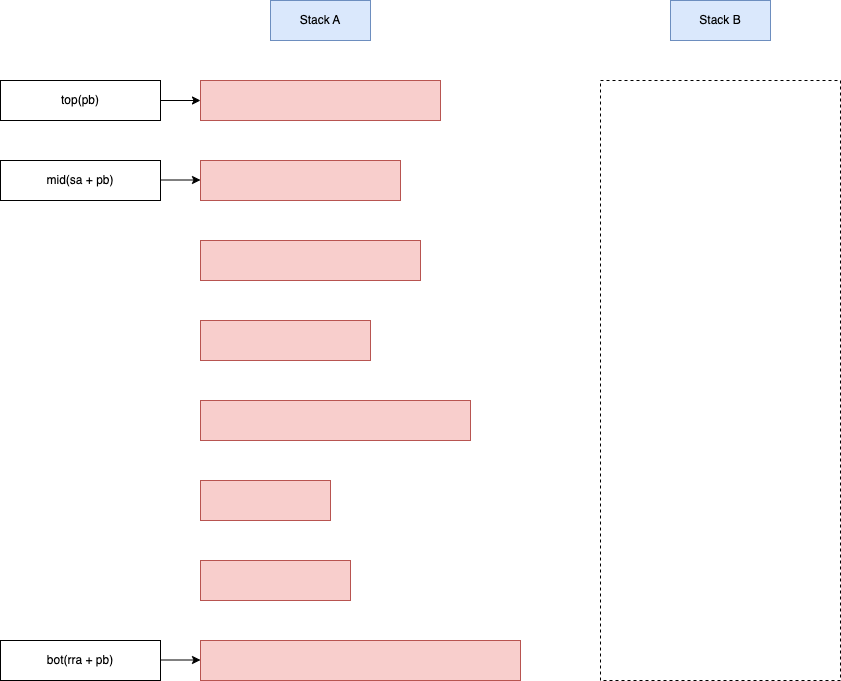

The diagram above was exported from draw.io. Its source (the exported page's mxGraphModel, read from the mxfile embedded in the PNG):
<mxGraphModel dx="1611" dy="1182" grid="1" gridSize="10" guides="1" tooltips="1" connect="1" arrows="1" fold="1" page="1" pageScale="1" pageWidth="827" pageHeight="1169" background="#FFFFFF" math="0" shadow="0">
  <root>
    <mxCell id="0" />
    <mxCell id="1" parent="0" />
    <mxCell id="bFzBk5bO3vh-cIa28chS-1" value="" style="rounded=0;whiteSpace=wrap;html=1;fillColor=#f8cecc;strokeColor=#b85450;" vertex="1" parent="1">
      <mxGeometry x="120" y="200" width="240" height="40" as="geometry" />
    </mxCell>
    <mxCell id="bFzBk5bO3vh-cIa28chS-2" value="" style="rounded=0;whiteSpace=wrap;html=1;fillColor=#f8cecc;strokeColor=#b85450;" vertex="1" parent="1">
      <mxGeometry x="120" y="280" width="200" height="40" as="geometry" />
    </mxCell>
    <mxCell id="bFzBk5bO3vh-cIa28chS-3" value="" style="rounded=0;whiteSpace=wrap;html=1;fillColor=#f8cecc;strokeColor=#b85450;" vertex="1" parent="1">
      <mxGeometry x="120" y="760" width="320" height="40" as="geometry" />
    </mxCell>
    <mxCell id="bFzBk5bO3vh-cIa28chS-4" value="" style="rounded=0;whiteSpace=wrap;html=1;fillColor=#f8cecc;strokeColor=#b85450;" vertex="1" parent="1">
      <mxGeometry x="120" y="680" width="150" height="40" as="geometry" />
    </mxCell>
    <mxCell id="bFzBk5bO3vh-cIa28chS-5" value="" style="rounded=0;whiteSpace=wrap;html=1;fillColor=#f8cecc;strokeColor=#b85450;" vertex="1" parent="1">
      <mxGeometry x="120" y="360" width="220" height="40" as="geometry" />
    </mxCell>
    <mxCell id="bFzBk5bO3vh-cIa28chS-6" value="" style="rounded=0;whiteSpace=wrap;html=1;fillColor=#f8cecc;strokeColor=#b85450;" vertex="1" parent="1">
      <mxGeometry x="120" y="440" width="170" height="40" as="geometry" />
    </mxCell>
    <mxCell id="bFzBk5bO3vh-cIa28chS-7" value="" style="rounded=0;whiteSpace=wrap;html=1;fillColor=#f8cecc;strokeColor=#b85450;" vertex="1" parent="1">
      <mxGeometry x="120" y="520" width="270" height="40" as="geometry" />
    </mxCell>
    <mxCell id="bFzBk5bO3vh-cIa28chS-8" value="" style="rounded=0;whiteSpace=wrap;html=1;fillColor=#f8cecc;strokeColor=#b85450;" vertex="1" parent="1">
      <mxGeometry x="120" y="600" width="130" height="40" as="geometry" />
    </mxCell>
    <mxCell id="bFzBk5bO3vh-cIa28chS-21" value="Stack A" style="whiteSpace=wrap;html=1;align=center;fillColor=#dae8fc;strokeColor=#6c8ebf;" vertex="1" parent="1">
      <mxGeometry x="190" y="120" width="100" height="40" as="geometry" />
    </mxCell>
    <mxCell id="bFzBk5bO3vh-cIa28chS-22" value="Stack B" style="whiteSpace=wrap;html=1;align=center;fillColor=#dae8fc;strokeColor=#6c8ebf;" vertex="1" parent="1">
      <mxGeometry x="590" y="120" width="100" height="40" as="geometry" />
    </mxCell>
    <mxCell id="bFzBk5bO3vh-cIa28chS-23" value="" style="rounded=0;whiteSpace=wrap;html=1;dashed=1;fillColor=none;" vertex="1" parent="1">
      <mxGeometry x="520" y="200" width="240" height="600" as="geometry" />
    </mxCell>
    <mxCell id="bFzBk5bO3vh-cIa28chS-24" value="" style="endArrow=classic;html=1;rounded=0;entryX=0;entryY=0.5;entryDx=0;entryDy=0;" edge="1" parent="1" target="bFzBk5bO3vh-cIa28chS-1">
      <mxGeometry width="50" height="50" relative="1" as="geometry">
        <mxPoint x="80" y="220" as="sourcePoint" />
        <mxPoint x="100" y="200" as="targetPoint" />
      </mxGeometry>
    </mxCell>
    <mxCell id="bFzBk5bO3vh-cIa28chS-25" value="" style="endArrow=classic;html=1;rounded=0;entryX=0;entryY=0.5;entryDx=0;entryDy=0;" edge="1" parent="1">
      <mxGeometry width="50" height="50" relative="1" as="geometry">
        <mxPoint x="80" y="779.5" as="sourcePoint" />
        <mxPoint x="120" y="779.5" as="targetPoint" />
      </mxGeometry>
    </mxCell>
    <mxCell id="bFzBk5bO3vh-cIa28chS-26" value="" style="endArrow=classic;html=1;rounded=0;entryX=0;entryY=0.5;entryDx=0;entryDy=0;" edge="1" parent="1">
      <mxGeometry width="50" height="50" relative="1" as="geometry">
        <mxPoint x="80" y="299.5" as="sourcePoint" />
        <mxPoint x="120" y="299.5" as="targetPoint" />
      </mxGeometry>
    </mxCell>
    <mxCell id="bFzBk5bO3vh-cIa28chS-27" value="top(pb)" style="whiteSpace=wrap;html=1;align=center;" vertex="1" parent="1">
      <mxGeometry x="-80" y="200" width="160" height="40" as="geometry" />
    </mxCell>
    <mxCell id="bFzBk5bO3vh-cIa28chS-28" value="bot(rra + pb)" style="whiteSpace=wrap;html=1;align=center;" vertex="1" parent="1">
      <mxGeometry x="-80" y="760" width="160" height="40" as="geometry" />
    </mxCell>
    <mxCell id="bFzBk5bO3vh-cIa28chS-29" value="mid(sa + pb)" style="whiteSpace=wrap;html=1;align=center;" vertex="1" parent="1">
      <mxGeometry x="-80" y="280" width="160" height="40" as="geometry" />
    </mxCell>
  </root>
</mxGraphModel>